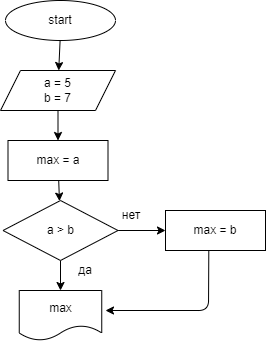

The diagram above was exported from draw.io. Its source (the exported page's mxGraphModel, read from the mxfile embedded in the PNG):
<mxGraphModel dx="816" dy="432" grid="1" gridSize="10" guides="1" tooltips="1" connect="1" arrows="1" fold="1" page="1" pageScale="1" pageWidth="850" pageHeight="1100" math="0" shadow="0">
  <root>
    <mxCell id="0" />
    <mxCell id="1" parent="0" />
    <mxCell id="4" value="" style="edgeStyle=none;html=1;" parent="1" source="2" target="3" edge="1">
      <mxGeometry relative="1" as="geometry" />
    </mxCell>
    <mxCell id="2" value="start" style="ellipse;whiteSpace=wrap;html=1;" parent="1" vertex="1">
      <mxGeometry x="320" y="10" width="110" height="40" as="geometry" />
    </mxCell>
    <mxCell id="6" value="" style="edgeStyle=none;html=1;" parent="1" source="3" target="5" edge="1">
      <mxGeometry relative="1" as="geometry" />
    </mxCell>
    <mxCell id="3" value="a = 5&lt;br&gt;b = 7" style="shape=parallelogram;perimeter=parallelogramPerimeter;whiteSpace=wrap;html=1;fixedSize=1;" parent="1" vertex="1">
      <mxGeometry x="315" y="80" width="115" height="40" as="geometry" />
    </mxCell>
    <mxCell id="8" value="" style="edgeStyle=none;html=1;" parent="1" source="5" target="7" edge="1">
      <mxGeometry relative="1" as="geometry" />
    </mxCell>
    <mxCell id="5" value="max = a" style="rounded=0;whiteSpace=wrap;html=1;" parent="1" vertex="1">
      <mxGeometry x="322.5" y="150" width="100" height="40" as="geometry" />
    </mxCell>
    <mxCell id="11" value="" style="edgeStyle=none;html=1;" parent="1" source="7" target="9" edge="1">
      <mxGeometry relative="1" as="geometry" />
    </mxCell>
    <mxCell id="13" value="" style="edgeStyle=none;html=1;" parent="1" source="7" target="12" edge="1">
      <mxGeometry relative="1" as="geometry" />
    </mxCell>
    <mxCell id="7" value="a &amp;gt; b" style="rhombus;whiteSpace=wrap;html=1;" parent="1" vertex="1">
      <mxGeometry x="317.5" y="210" width="115" height="60" as="geometry" />
    </mxCell>
    <mxCell id="9" value="max" style="shape=document;whiteSpace=wrap;html=1;boundedLbl=1;" parent="1" vertex="1">
      <mxGeometry x="333.75" y="300" width="82.5" height="50" as="geometry" />
    </mxCell>
    <mxCell id="12" value="max = b" style="rounded=0;whiteSpace=wrap;html=1;" parent="1" vertex="1">
      <mxGeometry x="480" y="220" width="100" height="40" as="geometry" />
    </mxCell>
    <mxCell id="14" value="" style="endArrow=classic;html=1;exitX=0.433;exitY=1.017;exitDx=0;exitDy=0;exitPerimeter=0;" parent="1" source="12" edge="1">
      <mxGeometry width="50" height="50" relative="1" as="geometry">
        <mxPoint x="390" y="240" as="sourcePoint" />
        <mxPoint x="420" y="320" as="targetPoint" />
        <Array as="points">
          <mxPoint x="523" y="320" />
        </Array>
      </mxGeometry>
    </mxCell>
    <mxCell id="16" value="нет" style="text;html=1;strokeColor=none;fillColor=none;align=center;verticalAlign=middle;whiteSpace=wrap;rounded=0;" parent="1" vertex="1">
      <mxGeometry x="416.25" y="210" width="60" height="30" as="geometry" />
    </mxCell>
    <mxCell id="17" value="да" style="text;html=1;strokeColor=none;fillColor=none;align=center;verticalAlign=middle;whiteSpace=wrap;rounded=0;" parent="1" vertex="1">
      <mxGeometry x="370" y="270" width="60" height="20" as="geometry" />
    </mxCell>
  </root>
</mxGraphModel>